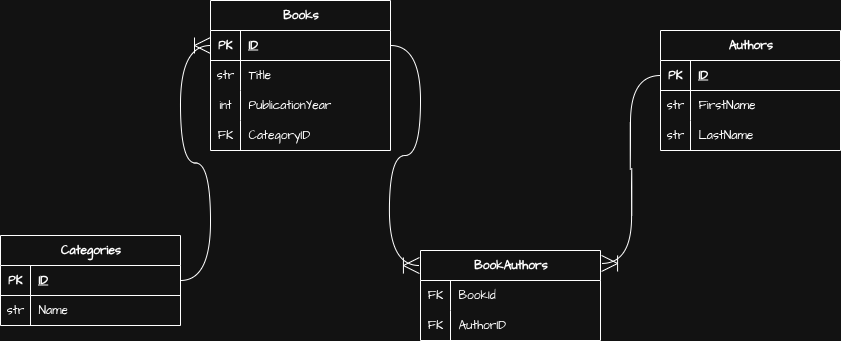

The diagram above was exported from draw.io. Its source (the exported page's mxGraphModel, read from the mxfile embedded in the PNG):
<mxGraphModel dx="1774" dy="962" grid="1" gridSize="10" guides="1" tooltips="1" connect="1" arrows="1" fold="1" page="1" pageScale="1" pageWidth="850" pageHeight="1100" math="0" shadow="0">
  <root>
    <mxCell id="0" />
    <mxCell id="1" parent="0" />
    <mxCell id="R6OflA6vIirhddAWx0dO-1" value="Books" style="shape=table;startSize=30;container=1;collapsible=1;childLayout=tableLayout;fixedRows=1;rowLines=0;fontStyle=1;align=center;resizeLast=1;html=1;fontFamily=Architects Daughter;fontSource=https%3A%2F%2Ffonts.googleapis.com%2Fcss%3Ffamily%3DArchitects%2BDaughter;" vertex="1" parent="1">
      <mxGeometry x="-290" y="330" width="180" height="150" as="geometry" />
    </mxCell>
    <mxCell id="R6OflA6vIirhddAWx0dO-2" value="" style="shape=tableRow;horizontal=0;startSize=0;swimlaneHead=0;swimlaneBody=0;fillColor=none;collapsible=0;dropTarget=0;points=[[0,0.5],[1,0.5]];portConstraint=eastwest;top=0;left=0;right=0;bottom=1;fontFamily=Architects Daughter;fontSource=https%3A%2F%2Ffonts.googleapis.com%2Fcss%3Ffamily%3DArchitects%2BDaughter;" vertex="1" parent="R6OflA6vIirhddAWx0dO-1">
      <mxGeometry y="30" width="180" height="30" as="geometry" />
    </mxCell>
    <mxCell id="R6OflA6vIirhddAWx0dO-3" value="PK" style="shape=partialRectangle;connectable=0;fillColor=none;top=0;left=0;bottom=0;right=0;fontStyle=1;overflow=hidden;whiteSpace=wrap;html=1;fontFamily=Architects Daughter;fontSource=https%3A%2F%2Ffonts.googleapis.com%2Fcss%3Ffamily%3DArchitects%2BDaughter;" vertex="1" parent="R6OflA6vIirhddAWx0dO-2">
      <mxGeometry width="30" height="30" as="geometry">
        <mxRectangle width="30" height="30" as="alternateBounds" />
      </mxGeometry>
    </mxCell>
    <mxCell id="R6OflA6vIirhddAWx0dO-4" value="ID" style="shape=partialRectangle;connectable=0;fillColor=none;top=0;left=0;bottom=0;right=0;align=left;spacingLeft=6;fontStyle=5;overflow=hidden;whiteSpace=wrap;html=1;fontFamily=Architects Daughter;fontSource=https%3A%2F%2Ffonts.googleapis.com%2Fcss%3Ffamily%3DArchitects%2BDaughter;" vertex="1" parent="R6OflA6vIirhddAWx0dO-2">
      <mxGeometry x="30" width="150" height="30" as="geometry">
        <mxRectangle width="150" height="30" as="alternateBounds" />
      </mxGeometry>
    </mxCell>
    <mxCell id="R6OflA6vIirhddAWx0dO-5" value="" style="shape=tableRow;horizontal=0;startSize=0;swimlaneHead=0;swimlaneBody=0;fillColor=none;collapsible=0;dropTarget=0;points=[[0,0.5],[1,0.5]];portConstraint=eastwest;top=0;left=0;right=0;bottom=0;fontFamily=Architects Daughter;fontSource=https%3A%2F%2Ffonts.googleapis.com%2Fcss%3Ffamily%3DArchitects%2BDaughter;" vertex="1" parent="R6OflA6vIirhddAWx0dO-1">
      <mxGeometry y="60" width="180" height="30" as="geometry" />
    </mxCell>
    <mxCell id="R6OflA6vIirhddAWx0dO-6" value="str" style="shape=partialRectangle;connectable=0;fillColor=none;top=0;left=0;bottom=0;right=0;editable=1;overflow=hidden;whiteSpace=wrap;html=1;fontFamily=Architects Daughter;fontSource=https%3A%2F%2Ffonts.googleapis.com%2Fcss%3Ffamily%3DArchitects%2BDaughter;" vertex="1" parent="R6OflA6vIirhddAWx0dO-5">
      <mxGeometry width="30" height="30" as="geometry">
        <mxRectangle width="30" height="30" as="alternateBounds" />
      </mxGeometry>
    </mxCell>
    <mxCell id="R6OflA6vIirhddAWx0dO-7" value="Title" style="shape=partialRectangle;connectable=0;fillColor=none;top=0;left=0;bottom=0;right=0;align=left;spacingLeft=6;overflow=hidden;whiteSpace=wrap;html=1;fontFamily=Architects Daughter;fontSource=https%3A%2F%2Ffonts.googleapis.com%2Fcss%3Ffamily%3DArchitects%2BDaughter;" vertex="1" parent="R6OflA6vIirhddAWx0dO-5">
      <mxGeometry x="30" width="150" height="30" as="geometry">
        <mxRectangle width="150" height="30" as="alternateBounds" />
      </mxGeometry>
    </mxCell>
    <mxCell id="R6OflA6vIirhddAWx0dO-8" value="" style="shape=tableRow;horizontal=0;startSize=0;swimlaneHead=0;swimlaneBody=0;fillColor=none;collapsible=0;dropTarget=0;points=[[0,0.5],[1,0.5]];portConstraint=eastwest;top=0;left=0;right=0;bottom=0;fontFamily=Architects Daughter;fontSource=https%3A%2F%2Ffonts.googleapis.com%2Fcss%3Ffamily%3DArchitects%2BDaughter;" vertex="1" parent="R6OflA6vIirhddAWx0dO-1">
      <mxGeometry y="90" width="180" height="30" as="geometry" />
    </mxCell>
    <mxCell id="R6OflA6vIirhddAWx0dO-9" value="int" style="shape=partialRectangle;connectable=0;fillColor=none;top=0;left=0;bottom=0;right=0;editable=1;overflow=hidden;whiteSpace=wrap;html=1;fontFamily=Architects Daughter;fontSource=https%3A%2F%2Ffonts.googleapis.com%2Fcss%3Ffamily%3DArchitects%2BDaughter;" vertex="1" parent="R6OflA6vIirhddAWx0dO-8">
      <mxGeometry width="30" height="30" as="geometry">
        <mxRectangle width="30" height="30" as="alternateBounds" />
      </mxGeometry>
    </mxCell>
    <mxCell id="R6OflA6vIirhddAWx0dO-10" value="PublicationYear" style="shape=partialRectangle;connectable=0;fillColor=none;top=0;left=0;bottom=0;right=0;align=left;spacingLeft=6;overflow=hidden;whiteSpace=wrap;html=1;fontFamily=Architects Daughter;fontSource=https%3A%2F%2Ffonts.googleapis.com%2Fcss%3Ffamily%3DArchitects%2BDaughter;" vertex="1" parent="R6OflA6vIirhddAWx0dO-8">
      <mxGeometry x="30" width="150" height="30" as="geometry">
        <mxRectangle width="150" height="30" as="alternateBounds" />
      </mxGeometry>
    </mxCell>
    <mxCell id="R6OflA6vIirhddAWx0dO-57" value="" style="shape=tableRow;horizontal=0;startSize=0;swimlaneHead=0;swimlaneBody=0;fillColor=none;collapsible=0;dropTarget=0;points=[[0,0.5],[1,0.5]];portConstraint=eastwest;top=0;left=0;right=0;bottom=0;fontFamily=Architects Daughter;fontSource=https%3A%2F%2Ffonts.googleapis.com%2Fcss%3Ffamily%3DArchitects%2BDaughter;" vertex="1" parent="R6OflA6vIirhddAWx0dO-1">
      <mxGeometry y="120" width="180" height="30" as="geometry" />
    </mxCell>
    <mxCell id="R6OflA6vIirhddAWx0dO-58" value="FK" style="shape=partialRectangle;connectable=0;fillColor=none;top=0;left=0;bottom=0;right=0;editable=1;overflow=hidden;whiteSpace=wrap;html=1;fontFamily=Architects Daughter;fontSource=https%3A%2F%2Ffonts.googleapis.com%2Fcss%3Ffamily%3DArchitects%2BDaughter;" vertex="1" parent="R6OflA6vIirhddAWx0dO-57">
      <mxGeometry width="30" height="30" as="geometry">
        <mxRectangle width="30" height="30" as="alternateBounds" />
      </mxGeometry>
    </mxCell>
    <mxCell id="R6OflA6vIirhddAWx0dO-59" value="CategoryID" style="shape=partialRectangle;connectable=0;fillColor=none;top=0;left=0;bottom=0;right=0;align=left;spacingLeft=6;overflow=hidden;whiteSpace=wrap;html=1;fontFamily=Architects Daughter;fontSource=https%3A%2F%2Ffonts.googleapis.com%2Fcss%3Ffamily%3DArchitects%2BDaughter;" vertex="1" parent="R6OflA6vIirhddAWx0dO-57">
      <mxGeometry x="30" width="150" height="30" as="geometry">
        <mxRectangle width="150" height="30" as="alternateBounds" />
      </mxGeometry>
    </mxCell>
    <mxCell id="R6OflA6vIirhddAWx0dO-14" value="Authors" style="shape=table;startSize=30;container=1;collapsible=1;childLayout=tableLayout;fixedRows=1;rowLines=0;fontStyle=1;align=center;resizeLast=1;html=1;fontFamily=Architects Daughter;fontSource=https%3A%2F%2Ffonts.googleapis.com%2Fcss%3Ffamily%3DArchitects%2BDaughter;" vertex="1" parent="1">
      <mxGeometry x="160" y="360" width="180" height="120" as="geometry" />
    </mxCell>
    <mxCell id="R6OflA6vIirhddAWx0dO-15" value="" style="shape=tableRow;horizontal=0;startSize=0;swimlaneHead=0;swimlaneBody=0;fillColor=none;collapsible=0;dropTarget=0;points=[[0,0.5],[1,0.5]];portConstraint=eastwest;top=0;left=0;right=0;bottom=1;fontFamily=Architects Daughter;fontSource=https%3A%2F%2Ffonts.googleapis.com%2Fcss%3Ffamily%3DArchitects%2BDaughter;" vertex="1" parent="R6OflA6vIirhddAWx0dO-14">
      <mxGeometry y="30" width="180" height="30" as="geometry" />
    </mxCell>
    <mxCell id="R6OflA6vIirhddAWx0dO-16" value="PK" style="shape=partialRectangle;connectable=0;fillColor=none;top=0;left=0;bottom=0;right=0;fontStyle=1;overflow=hidden;whiteSpace=wrap;html=1;fontFamily=Architects Daughter;fontSource=https%3A%2F%2Ffonts.googleapis.com%2Fcss%3Ffamily%3DArchitects%2BDaughter;" vertex="1" parent="R6OflA6vIirhddAWx0dO-15">
      <mxGeometry width="30" height="30" as="geometry">
        <mxRectangle width="30" height="30" as="alternateBounds" />
      </mxGeometry>
    </mxCell>
    <mxCell id="R6OflA6vIirhddAWx0dO-17" value="ID" style="shape=partialRectangle;connectable=0;fillColor=none;top=0;left=0;bottom=0;right=0;align=left;spacingLeft=6;fontStyle=5;overflow=hidden;whiteSpace=wrap;html=1;fontFamily=Architects Daughter;fontSource=https%3A%2F%2Ffonts.googleapis.com%2Fcss%3Ffamily%3DArchitects%2BDaughter;" vertex="1" parent="R6OflA6vIirhddAWx0dO-15">
      <mxGeometry x="30" width="150" height="30" as="geometry">
        <mxRectangle width="150" height="30" as="alternateBounds" />
      </mxGeometry>
    </mxCell>
    <mxCell id="R6OflA6vIirhddAWx0dO-18" value="" style="shape=tableRow;horizontal=0;startSize=0;swimlaneHead=0;swimlaneBody=0;fillColor=none;collapsible=0;dropTarget=0;points=[[0,0.5],[1,0.5]];portConstraint=eastwest;top=0;left=0;right=0;bottom=0;fontFamily=Architects Daughter;fontSource=https%3A%2F%2Ffonts.googleapis.com%2Fcss%3Ffamily%3DArchitects%2BDaughter;" vertex="1" parent="R6OflA6vIirhddAWx0dO-14">
      <mxGeometry y="60" width="180" height="30" as="geometry" />
    </mxCell>
    <mxCell id="R6OflA6vIirhddAWx0dO-19" value="str" style="shape=partialRectangle;connectable=0;fillColor=none;top=0;left=0;bottom=0;right=0;editable=1;overflow=hidden;whiteSpace=wrap;html=1;fontFamily=Architects Daughter;fontSource=https%3A%2F%2Ffonts.googleapis.com%2Fcss%3Ffamily%3DArchitects%2BDaughter;" vertex="1" parent="R6OflA6vIirhddAWx0dO-18">
      <mxGeometry width="30" height="30" as="geometry">
        <mxRectangle width="30" height="30" as="alternateBounds" />
      </mxGeometry>
    </mxCell>
    <mxCell id="R6OflA6vIirhddAWx0dO-20" value="FirstName" style="shape=partialRectangle;connectable=0;fillColor=none;top=0;left=0;bottom=0;right=0;align=left;spacingLeft=6;overflow=hidden;whiteSpace=wrap;html=1;fontFamily=Architects Daughter;fontSource=https%3A%2F%2Ffonts.googleapis.com%2Fcss%3Ffamily%3DArchitects%2BDaughter;" vertex="1" parent="R6OflA6vIirhddAWx0dO-18">
      <mxGeometry x="30" width="150" height="30" as="geometry">
        <mxRectangle width="150" height="30" as="alternateBounds" />
      </mxGeometry>
    </mxCell>
    <mxCell id="R6OflA6vIirhddAWx0dO-21" value="" style="shape=tableRow;horizontal=0;startSize=0;swimlaneHead=0;swimlaneBody=0;fillColor=none;collapsible=0;dropTarget=0;points=[[0,0.5],[1,0.5]];portConstraint=eastwest;top=0;left=0;right=0;bottom=0;fontFamily=Architects Daughter;fontSource=https%3A%2F%2Ffonts.googleapis.com%2Fcss%3Ffamily%3DArchitects%2BDaughter;" vertex="1" parent="R6OflA6vIirhddAWx0dO-14">
      <mxGeometry y="90" width="180" height="30" as="geometry" />
    </mxCell>
    <mxCell id="R6OflA6vIirhddAWx0dO-22" value="str" style="shape=partialRectangle;connectable=0;fillColor=none;top=0;left=0;bottom=0;right=0;editable=1;overflow=hidden;whiteSpace=wrap;html=1;fontFamily=Architects Daughter;fontSource=https%3A%2F%2Ffonts.googleapis.com%2Fcss%3Ffamily%3DArchitects%2BDaughter;" vertex="1" parent="R6OflA6vIirhddAWx0dO-21">
      <mxGeometry width="30" height="30" as="geometry">
        <mxRectangle width="30" height="30" as="alternateBounds" />
      </mxGeometry>
    </mxCell>
    <mxCell id="R6OflA6vIirhddAWx0dO-23" value="LastName" style="shape=partialRectangle;connectable=0;fillColor=none;top=0;left=0;bottom=0;right=0;align=left;spacingLeft=6;overflow=hidden;whiteSpace=wrap;html=1;fontFamily=Architects Daughter;fontSource=https%3A%2F%2Ffonts.googleapis.com%2Fcss%3Ffamily%3DArchitects%2BDaughter;" vertex="1" parent="R6OflA6vIirhddAWx0dO-21">
      <mxGeometry x="30" width="150" height="30" as="geometry">
        <mxRectangle width="150" height="30" as="alternateBounds" />
      </mxGeometry>
    </mxCell>
    <mxCell id="R6OflA6vIirhddAWx0dO-27" value="Categories" style="shape=table;startSize=30;container=1;collapsible=1;childLayout=tableLayout;fixedRows=1;rowLines=0;fontStyle=1;align=center;resizeLast=1;html=1;fontFamily=Architects Daughter;fontSource=https%3A%2F%2Ffonts.googleapis.com%2Fcss%3Ffamily%3DArchitects%2BDaughter;" vertex="1" parent="1">
      <mxGeometry x="-500" y="565" width="180" height="90" as="geometry" />
    </mxCell>
    <mxCell id="R6OflA6vIirhddAWx0dO-28" value="" style="shape=tableRow;horizontal=0;startSize=0;swimlaneHead=0;swimlaneBody=0;fillColor=none;collapsible=0;dropTarget=0;points=[[0,0.5],[1,0.5]];portConstraint=eastwest;top=0;left=0;right=0;bottom=1;fontFamily=Architects Daughter;fontSource=https%3A%2F%2Ffonts.googleapis.com%2Fcss%3Ffamily%3DArchitects%2BDaughter;" vertex="1" parent="R6OflA6vIirhddAWx0dO-27">
      <mxGeometry y="30" width="180" height="30" as="geometry" />
    </mxCell>
    <mxCell id="R6OflA6vIirhddAWx0dO-29" value="PK" style="shape=partialRectangle;connectable=0;fillColor=none;top=0;left=0;bottom=0;right=0;fontStyle=1;overflow=hidden;whiteSpace=wrap;html=1;fontFamily=Architects Daughter;fontSource=https%3A%2F%2Ffonts.googleapis.com%2Fcss%3Ffamily%3DArchitects%2BDaughter;" vertex="1" parent="R6OflA6vIirhddAWx0dO-28">
      <mxGeometry width="30" height="30" as="geometry">
        <mxRectangle width="30" height="30" as="alternateBounds" />
      </mxGeometry>
    </mxCell>
    <mxCell id="R6OflA6vIirhddAWx0dO-30" value="ID" style="shape=partialRectangle;connectable=0;fillColor=none;top=0;left=0;bottom=0;right=0;align=left;spacingLeft=6;fontStyle=5;overflow=hidden;whiteSpace=wrap;html=1;fontFamily=Architects Daughter;fontSource=https%3A%2F%2Ffonts.googleapis.com%2Fcss%3Ffamily%3DArchitects%2BDaughter;" vertex="1" parent="R6OflA6vIirhddAWx0dO-28">
      <mxGeometry x="30" width="150" height="30" as="geometry">
        <mxRectangle width="150" height="30" as="alternateBounds" />
      </mxGeometry>
    </mxCell>
    <mxCell id="R6OflA6vIirhddAWx0dO-31" value="" style="shape=tableRow;horizontal=0;startSize=0;swimlaneHead=0;swimlaneBody=0;fillColor=none;collapsible=0;dropTarget=0;points=[[0,0.5],[1,0.5]];portConstraint=eastwest;top=0;left=0;right=0;bottom=0;fontFamily=Architects Daughter;fontSource=https%3A%2F%2Ffonts.googleapis.com%2Fcss%3Ffamily%3DArchitects%2BDaughter;" vertex="1" parent="R6OflA6vIirhddAWx0dO-27">
      <mxGeometry y="60" width="180" height="30" as="geometry" />
    </mxCell>
    <mxCell id="R6OflA6vIirhddAWx0dO-32" value="str" style="shape=partialRectangle;connectable=0;fillColor=none;top=0;left=0;bottom=0;right=0;editable=1;overflow=hidden;whiteSpace=wrap;html=1;fontFamily=Architects Daughter;fontSource=https%3A%2F%2Ffonts.googleapis.com%2Fcss%3Ffamily%3DArchitects%2BDaughter;" vertex="1" parent="R6OflA6vIirhddAWx0dO-31">
      <mxGeometry width="30" height="30" as="geometry">
        <mxRectangle width="30" height="30" as="alternateBounds" />
      </mxGeometry>
    </mxCell>
    <mxCell id="R6OflA6vIirhddAWx0dO-33" value="Name" style="shape=partialRectangle;connectable=0;fillColor=none;top=0;left=0;bottom=0;right=0;align=left;spacingLeft=6;overflow=hidden;whiteSpace=wrap;html=1;fontFamily=Architects Daughter;fontSource=https%3A%2F%2Ffonts.googleapis.com%2Fcss%3Ffamily%3DArchitects%2BDaughter;" vertex="1" parent="R6OflA6vIirhddAWx0dO-31">
      <mxGeometry x="30" width="150" height="30" as="geometry">
        <mxRectangle width="150" height="30" as="alternateBounds" />
      </mxGeometry>
    </mxCell>
    <mxCell id="R6OflA6vIirhddAWx0dO-40" value="BookAuthors" style="shape=table;startSize=30;container=1;collapsible=1;childLayout=tableLayout;fixedRows=1;rowLines=0;fontStyle=1;align=center;resizeLast=1;html=1;fontFamily=Architects Daughter;fontSource=https%3A%2F%2Ffonts.googleapis.com%2Fcss%3Ffamily%3DArchitects%2BDaughter;" vertex="1" parent="1">
      <mxGeometry x="-80" y="580" width="180" height="90" as="geometry" />
    </mxCell>
    <mxCell id="R6OflA6vIirhddAWx0dO-44" value="" style="shape=tableRow;horizontal=0;startSize=0;swimlaneHead=0;swimlaneBody=0;fillColor=none;collapsible=0;dropTarget=0;points=[[0,0.5],[1,0.5]];portConstraint=eastwest;top=0;left=0;right=0;bottom=0;fontFamily=Architects Daughter;fontSource=https%3A%2F%2Ffonts.googleapis.com%2Fcss%3Ffamily%3DArchitects%2BDaughter;" vertex="1" parent="R6OflA6vIirhddAWx0dO-40">
      <mxGeometry y="30" width="180" height="30" as="geometry" />
    </mxCell>
    <mxCell id="R6OflA6vIirhddAWx0dO-45" value="FK" style="shape=partialRectangle;connectable=0;fillColor=none;top=0;left=0;bottom=0;right=0;editable=1;overflow=hidden;whiteSpace=wrap;html=1;fontFamily=Architects Daughter;fontSource=https%3A%2F%2Ffonts.googleapis.com%2Fcss%3Ffamily%3DArchitects%2BDaughter;" vertex="1" parent="R6OflA6vIirhddAWx0dO-44">
      <mxGeometry width="30" height="30" as="geometry">
        <mxRectangle width="30" height="30" as="alternateBounds" />
      </mxGeometry>
    </mxCell>
    <mxCell id="R6OflA6vIirhddAWx0dO-46" value="BookId" style="shape=partialRectangle;connectable=0;fillColor=none;top=0;left=0;bottom=0;right=0;align=left;spacingLeft=6;overflow=hidden;whiteSpace=wrap;html=1;fontFamily=Architects Daughter;fontSource=https%3A%2F%2Ffonts.googleapis.com%2Fcss%3Ffamily%3DArchitects%2BDaughter;" vertex="1" parent="R6OflA6vIirhddAWx0dO-44">
      <mxGeometry x="30" width="150" height="30" as="geometry">
        <mxRectangle width="150" height="30" as="alternateBounds" />
      </mxGeometry>
    </mxCell>
    <mxCell id="R6OflA6vIirhddAWx0dO-47" value="" style="shape=tableRow;horizontal=0;startSize=0;swimlaneHead=0;swimlaneBody=0;fillColor=none;collapsible=0;dropTarget=0;points=[[0,0.5],[1,0.5]];portConstraint=eastwest;top=0;left=0;right=0;bottom=0;fontFamily=Architects Daughter;fontSource=https%3A%2F%2Ffonts.googleapis.com%2Fcss%3Ffamily%3DArchitects%2BDaughter;" vertex="1" parent="R6OflA6vIirhddAWx0dO-40">
      <mxGeometry y="60" width="180" height="30" as="geometry" />
    </mxCell>
    <mxCell id="R6OflA6vIirhddAWx0dO-48" value="FK" style="shape=partialRectangle;connectable=0;fillColor=none;top=0;left=0;bottom=0;right=0;editable=1;overflow=hidden;whiteSpace=wrap;html=1;fontFamily=Architects Daughter;fontSource=https%3A%2F%2Ffonts.googleapis.com%2Fcss%3Ffamily%3DArchitects%2BDaughter;" vertex="1" parent="R6OflA6vIirhddAWx0dO-47">
      <mxGeometry width="30" height="30" as="geometry">
        <mxRectangle width="30" height="30" as="alternateBounds" />
      </mxGeometry>
    </mxCell>
    <mxCell id="R6OflA6vIirhddAWx0dO-49" value="AuthorID" style="shape=partialRectangle;connectable=0;fillColor=none;top=0;left=0;bottom=0;right=0;align=left;spacingLeft=6;overflow=hidden;whiteSpace=wrap;html=1;fontFamily=Architects Daughter;fontSource=https%3A%2F%2Ffonts.googleapis.com%2Fcss%3Ffamily%3DArchitects%2BDaughter;" vertex="1" parent="R6OflA6vIirhddAWx0dO-47">
      <mxGeometry x="30" width="150" height="30" as="geometry">
        <mxRectangle width="150" height="30" as="alternateBounds" />
      </mxGeometry>
    </mxCell>
    <mxCell id="R6OflA6vIirhddAWx0dO-54" value="" style="edgeStyle=entityRelationEdgeStyle;fontSize=12;html=1;endArrow=ERoneToMany;rounded=0;fontFamily=Architects Daughter;fontSource=https%3A%2F%2Ffonts.googleapis.com%2Fcss%3Ffamily%3DArchitects%2BDaughter;startSize=14;endSize=14;sourcePerimeterSpacing=8;targetPerimeterSpacing=8;curved=1;exitX=1;exitY=0.5;exitDx=0;exitDy=0;entryX=-0.006;entryY=0.167;entryDx=0;entryDy=0;entryPerimeter=0;" edge="1" parent="1" source="R6OflA6vIirhddAWx0dO-2" target="R6OflA6vIirhddAWx0dO-40">
      <mxGeometry width="100" height="100" relative="1" as="geometry">
        <mxPoint x="-140" y="570" as="sourcePoint" />
        <mxPoint x="-80" y="625" as="targetPoint" />
      </mxGeometry>
    </mxCell>
    <mxCell id="R6OflA6vIirhddAWx0dO-55" value="" style="edgeStyle=entityRelationEdgeStyle;fontSize=12;html=1;endArrow=ERoneToMany;rounded=0;fontFamily=Architects Daughter;fontSource=https%3A%2F%2Ffonts.googleapis.com%2Fcss%3Ffamily%3DArchitects%2BDaughter;startSize=14;endSize=14;sourcePerimeterSpacing=8;targetPerimeterSpacing=8;curved=1;exitX=0;exitY=0.5;exitDx=0;exitDy=0;entryX=1.006;entryY=0.144;entryDx=0;entryDy=0;entryPerimeter=0;" edge="1" parent="1" source="R6OflA6vIirhddAWx0dO-15" target="R6OflA6vIirhddAWx0dO-40">
      <mxGeometry width="100" height="100" relative="1" as="geometry">
        <mxPoint x="-160" y="425" as="sourcePoint" />
        <mxPoint x="100" y="625" as="targetPoint" />
      </mxGeometry>
    </mxCell>
    <mxCell id="R6OflA6vIirhddAWx0dO-56" value="" style="edgeStyle=entityRelationEdgeStyle;fontSize=12;html=1;endArrow=ERoneToMany;rounded=0;fontFamily=Architects Daughter;fontSource=https%3A%2F%2Ffonts.googleapis.com%2Fcss%3Ffamily%3DArchitects%2BDaughter;startSize=14;endSize=14;sourcePerimeterSpacing=8;targetPerimeterSpacing=8;curved=1;entryX=0;entryY=0.5;entryDx=0;entryDy=0;exitX=1;exitY=0.5;exitDx=0;exitDy=0;" edge="1" parent="1" source="R6OflA6vIirhddAWx0dO-28" target="R6OflA6vIirhddAWx0dO-2">
      <mxGeometry width="100" height="100" relative="1" as="geometry">
        <mxPoint x="-380" y="420" as="sourcePoint" />
        <mxPoint x="-300" y="280" as="targetPoint" />
      </mxGeometry>
    </mxCell>
  </root>
</mxGraphModel>